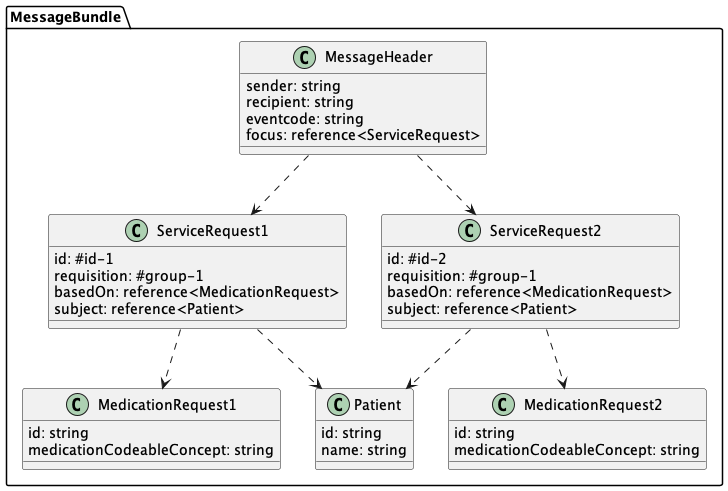

The diagram above was rendered by PlantUML. Its source (embedded in the PNG):
@startuml "MultipleRequests for same Patient"
package "MessageBundle" {


  class MessageHeader {
      sender: string
      recipient: string
      eventcode: string
      focus: reference<ServiceRequest>
  }

  class ServiceRequest1 {
      id: #id-1
      requisition: #group-1
      basedOn: reference<MedicationRequest>
      subject: reference<Patient>
  }

  class ServiceRequest2 {
      id: #id-2
      requisition: #group-1
      basedOn: reference<MedicationRequest>
      subject: reference<Patient>
  }

  class Patient {
      id: string
      name: string
  }

  class MedicationRequest1 {
      id: string
      medicationCodeableConcept: string
  }

  class MedicationRequest2 {
      id: string
      medicationCodeableConcept: string
  }

}

MessageHeader ..> ServiceRequest1
MessageHeader ..> ServiceRequest2
ServiceRequest1 ..> Patient
ServiceRequest1 ..> MedicationRequest1
ServiceRequest2 ..> Patient
ServiceRequest2 ..> MedicationRequest2

@enduml